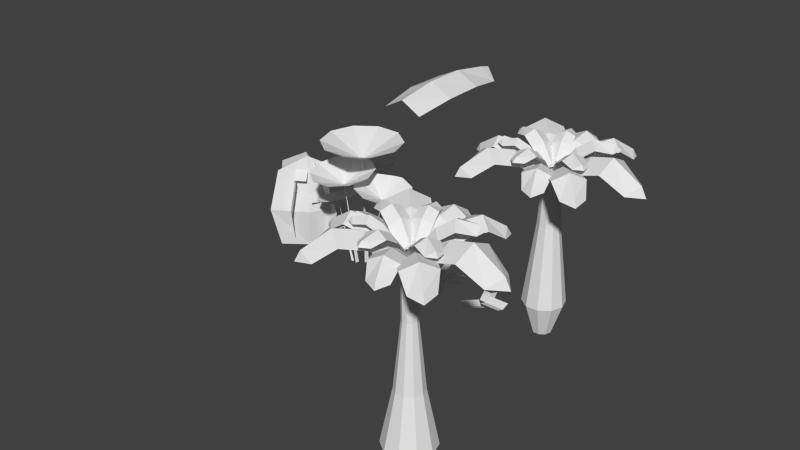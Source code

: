 # Source: plants2.blend  (saved by Blender 2.71.0; exported with 4.5.12 LTS)
import bpy
from mathutils import Matrix  # noqa: F401  (used for matrix-valued properties, if any)

bpy.ops.wm.read_factory_settings(use_empty=True)
scene = bpy.context.scene
scene.name = 'Scene'

# ---- collections
col_collection_1 = bpy.data.collections.new('Collection 1'); scene.collection.children.link(col_collection_1)

# ---- world
world_world = bpy.data.worlds.new('World'); scene.world = world_world
world_world.color = (0.05088, 0.05088, 0.05088)
world_world.use_sun_shadow = False
world_world.sun_shadow_jitter_overblur = 0.0
world_world.cycles.sampling_method = 'MANUAL'
world_world.cycles.sample_map_resolution = 256

# ---- meshes
me_plane = bpy.data.meshes.new('Plane')
me_plane.from_pydata([(-0.5003, 0.4426, 0.0), (0.5003, 0.4426, 0.0), (-0.5911, 1.479, 0.1547), (0.5911, 1.479, 0.1547), (-0.5703, 2.494, 0.1547), (0.5703, 2.494, 0.1547), (-0.4163, 3.425, 0.0), (0.4163, 3.425, 0.0), (0.0, 3.735, 0.1979), (0.002097, 0.4426, 0.2752), (0.0007903, 2.494, 0.4299), (0.0001972, 3.425, 0.2752), (0.001438, 1.479, 0.4299)], [], [(0, 9, 12, 2), (2, 12, 10, 4), (4, 10, 11, 6), (6, 11, 8), (12, 3, 5, 10), (10, 5, 7, 11), (11, 7, 8), (9, 1, 3, 12)])
_uv = me_plane.uv_layers.new(name='UVMap')
_uv.uv.foreach_set('vector', [0.7028, 0.2513, 0.817, 0.2513, 0.8169, 0.4581, 0.6821, 0.4581, 0.6821, 0.4581, 0.8169, 0.4581, 0.8167, 0.6605, 0.6869, 0.6605, 0.6869, 0.6605, 0.8167, 0.6605, 0.8166, 0.8462, 0.7219, 0.8462, 0.7219, 0.8462, 0.8166, 0.8462, 0.8165, 0.9081, 0.8169, 0.4581, 0.9509, 0.4581, 0.9462, 0.6605, 0.8167, 0.6605, 0.8167, 0.6605, 0.9462, 0.6605, 0.9112, 0.8462, 0.8166, 0.8462, 0.8166, 0.8462, 0.9112, 0.8462, 0.8165, 0.9081, 0.817, 0.2513, 0.9303, 0.2513, 0.9509, 0.4581, 0.8169, 0.4581])
me_plane.use_remesh_preserve_volume = False
me_plane.use_remesh_preserve_attributes = False
me_plane.use_mirror_vertex_groups = False
me_plane.update()
me_cube = bpy.data.meshes.new('Cube')
me_cube.from_pydata([(-0.4255, 0.01922, 3.648), (0.4177, 0.01922, 3.648), (-0.502, 0.9132, 4.186), (0.4942, 0.9132, 4.186), (-0.4845, 1.342, 4.303), (0.4767, 1.342, 4.303), (-0.3547, 1.863, 3.951), (0.3469, 1.863, 3.951), (-0.003892, 2.162, 3.87), (-0.002125, 0.01922, 3.88), (-0.003226, 1.373, 4.532), (-0.003726, 2.034, 4.107), (-0.002681, 0.8719, 4.414), (-0.06756, 0.3523, 3.759), (0.3841, -0.07791, 3.759), (0.3476, 0.8702, 4.157), (0.8812, 0.3619, 4.157), (0.6663, 1.186, 4.243), (1.181, 0.6956, 4.243), (1.002, 1.399, 3.983), (1.378, 1.041, 3.983), (1.342, 1.38, 3.924), (0.1592, 0.1363, 3.931), (0.9398, 0.957, 4.413), (1.277, 1.312, 4.099), (0.594, 0.5933, 4.326), (-0.346, -0.1362, 3.759), (-0.01728, 0.3939, 3.759), (-0.9379, 0.1643, 4.157), (-0.5495, 0.7905, 4.157), (-1.312, 0.4116, 4.243), (-0.9374, 1.016, 4.243), (-1.589, 0.6964, 3.983), (-1.316, 1.137, 3.983), (-1.641, 1.034, 3.924), (-0.181, 0.13, 3.931), (-1.144, 0.7262, 4.413), (-1.56, 0.9838, 4.099), (-0.7173, 0.4621, 4.326), (-0.288, -0.02395, 3.799), (0.1375, 0.2314, 3.794), (-0.5172, 0.2809, 4.283), (-0.01447, 0.5826, 4.276), (-0.6656, 0.5524, 4.473), (-0.1805, 0.8434, 4.467), (-0.7862, 0.9001, 4.388), (-0.4322, 1.113, 4.383), (-0.7025, 1.162, 4.404), (-0.04823, 0.06341, 3.924), (-0.4055, 0.6723, 4.603), (-0.6396, 1.06, 4.508), (-0.2278, 0.3724, 4.396), (-0.1101, 0.2825, 3.858), (0.2588, 0.06717, 3.854), (0.02508, 0.5816, 4.274), (0.4609, 0.3273, 4.269), (0.1685, 0.806, 4.439), (0.5889, 0.5606, 4.433), (0.3808, 1.041, 4.365), (0.6877, 0.8619, 4.361), (0.6132, 1.086, 4.379), (0.05519, 0.1377, 3.966), (0.3666, 0.6594, 4.55), (0.5621, 0.9966, 4.468), (0.2139, 0.4012, 4.372), (0.1637, -0.3231, 3.805), (-0.3213, 0.2416, 3.722), (-0.3578, -0.8544, 4.182), (-0.9308, -0.2242, 4.182), (-0.7514, -1.192, 4.281), (-1.304, -0.584, 4.281), (-1.156, -1.41, 3.981), (-1.559, -0.9658, 3.981), (-1.547, -1.36, 3.912), (-0.07977, -0.02398, 3.92), (-1.048, -0.9053, 4.478), (-1.466, -1.286, 4.115), (-0.6189, -0.5148, 4.377), (-0.2529, -0.257, 3.817), (-0.2405, 0.2762, 3.817), (-0.8192, -0.2922, 4.157), (-0.8046, 0.3377, 4.157), (-1.202, -0.2722, 4.231), (-1.188, 0.3355, 4.231), (-1.53, -0.1825, 4.009), (-1.52, 0.2611, 4.009), (-1.714, 0.04373, 3.957), (-0.2466, 0.01074, 3.963), (-1.215, 0.03255, 4.376), (-1.633, 0.04195, 4.107), (-0.7858, 0.02292, 4.302), (0.2164, -0.1521, 3.817), (-0.3081, -0.2491, 3.817), (0.3667, -0.6993, 4.157), (-0.2529, -0.8139, 4.157), (0.4255, -1.078, 4.231), (-0.1723, -1.189, 4.231), (0.4047, -1.417, 4.009), (-0.03165, -1.498, 4.009), (0.2209, -1.644, 3.957), (-0.04696, -0.2008, 3.963), (0.1297, -1.153, 4.376), (0.2061, -1.564, 4.107), (0.05141, -0.7311, 4.302), (0.112, -0.18, 3.851), (-0.2943, -0.05769, 3.846), (0.05091, -0.5003, 4.264), (-0.429, -0.3558, 4.259), (-0.03549, -0.7503, 4.428), (-0.4986, -0.6109, 4.422), (-0.186, -1.027, 4.355), (-0.524, -0.9249, 4.351), (-0.4, -1.124, 4.368), (-0.08121, -0.07855, 3.958), (-0.2609, -0.6547, 4.538), (-0.3714, -1.026, 4.457), (-0.1734, -0.3699, 4.362), (-0.1842, -0.2437, 3.902), (-0.2602, 0.1135, 3.898), (-0.4512, -0.3302, 4.257), (-0.5409, 0.09174, 4.253), (-0.6756, -0.3686, 4.398), (-0.7622, 0.03852, 4.393), (-0.9464, -0.3695, 4.335), (-1.01, -0.07228, 4.332), (-1.109, -0.2485, 4.347), (-0.1877, -0.05587, 3.994), (-0.6968, -0.1589, 4.493), (-1.023, -0.2292, 4.423), (-0.4457, -0.107, 4.341), (0.2357, 0.1646, 3.722), (-0.1918, -0.4159, 3.722), (0.8899, -0.2361, 4.182), (0.3848, -0.9219, 4.182), (1.298, -0.5556, 4.281), (0.811, -1.217, 4.281), (1.591, -0.9092, 3.981), (1.236, -1.392, 3.981), (1.62, -1.302, 3.912), (0.02105, -0.1269, 3.92), (1.076, -0.9025, 4.478), (1.531, -1.238, 4.115), (0.6083, -0.5589, 4.377), (0.2835, -0.2508, 3.817), (-0.2417, -0.3435, 3.817), (0.4295, -0.7991, 4.157), (-0.191, -0.9087, 4.157), (0.4853, -1.179, 4.231), (-0.1134, -1.284, 4.231), (0.4618, -1.518, 4.009), (0.02479, -1.595, 4.009), (0.2762, -1.743, 3.957), (0.01984, -0.2973, 3.963), (0.1889, -1.251, 4.376), (0.262, -1.663, 4.107), (0.114, -0.8284, 4.302), (0.08844, 0.1887, 3.817), (0.2867, -0.3064, 3.817), (0.5954, 0.4437, 4.157), (0.8296, -0.1412, 4.157), (0.9554, 0.5759, 4.231), (1.181, 0.0116, 4.231), (1.292, 0.6223, 4.009), (1.457, 0.2103, 4.009), (1.55, 0.4867, 3.957), (0.188, -0.05993, 3.963), (1.087, 0.3006, 4.376), (1.475, 0.4565, 4.107), (0.6885, 0.1408, 4.302), (0.1363, 0.09183, 3.851), (0.09631, -0.3306, 3.846), (0.4624, 0.09495, 4.264), (0.4151, -0.404, 4.259), (0.7245, 0.05943, 4.428), (0.6789, -0.422, 4.422), (1.025, -0.03381, 4.355), (0.9917, -0.3852, 4.351), (1.163, -0.2243, 4.368), (0.07484, -0.1176, 3.958), (0.6751, -0.1804, 4.538), (1.061, -0.2157, 4.457), (0.3786, -0.1506, 4.362), (0.257, -0.1861, 3.902), (-0.07826, -0.3308, 3.898), (0.3944, -0.4308, 4.257), (-0.001671, -0.6018, 4.253), (0.4762, -0.6433, 4.398), (0.09404, -0.8083, 4.393), (0.5303, -0.9086, 4.335), (0.2514, -1.029, 4.332), (0.4437, -1.092, 4.347), (0.07355, -0.2264, 3.994), (0.2748, -0.7053, 4.493), (0.4078, -1.011, 4.423), (0.1745, -0.4693, 4.341), (0.2292, 0.0712, 0.005722), (0.01003, 0.4866, 0.7605), (0.296, 0.3937, 0.7605), (0.2292, -0.0712, 0.005722), (-0.4527, 0.1504, 0.7605), (-0.276, 0.3937, 0.7605), (-0.276, -0.3937, 0.7605), (-0.4527, -0.1504, 0.7605), (0.296, -0.3937, 0.7605), (0.01003, -0.4866, 0.7605), (0.4728, -0.1504, 0.7605), (0.4728, 0.1504, 0.7605), (0.01003, -0.2304, 0.005722), (0.1455, -0.1864, 0.005722), (-0.2091, -0.0712, 0.005722), (-0.1254, -0.1864, 0.005722), (-0.1254, 0.1864, 0.005722), (-0.2091, 0.0712, 0.005722), (0.1455, 0.1864, 0.005722), (0.01003, 0.2304, 0.005722), (0.01003, 0.2552, 2.641), (0.1601, 0.2065, 2.641), (-0.2327, 0.07887, 2.641), (-0.14, 0.2065, 2.641), (-0.14, -0.2065, 2.641), (-0.2327, -0.07887, 2.641), (0.1601, -0.2065, 2.641), (0.01003, -0.2552, 2.641), (0.2528, -0.07887, 2.641), (0.2528, 0.07887, 2.641), (0.01003, 0.1905, 3.77), (0.122, 0.1541, 3.77), (-0.1712, 0.05887, 3.77), (-0.1019, 0.1541, 3.77), (-0.1019, -0.1541, 3.77), (-0.1712, -0.05887, 3.77), (0.122, -0.1541, 3.77), (0.01003, -0.1905, 3.77), (0.1912, -0.05887, 3.77), (0.1912, 0.05887, 3.77), (0.01003, 2.608e-09, 3.918), (4.193, 0.01922, 3.648), (5.036, 0.01922, 3.648), (4.116, 0.9132, 4.186), (5.112, 0.9132, 4.186), (4.134, 1.342, 4.303), (5.095, 1.342, 4.303), (4.263, 1.863, 3.951), (4.965, 1.863, 3.951), (4.614, 2.162, 3.87), (4.616, 0.01922, 3.88), (4.615, 1.373, 4.532), (4.614, 2.034, 4.107), (4.615, 0.8719, 4.414), (4.55, 0.3523, 3.759), (5.002, -0.07791, 3.759), (4.966, 0.8702, 4.157), (5.499, 0.3619, 4.157), (5.284, 1.186, 4.243), (5.799, 0.6956, 4.243), (5.62, 1.399, 3.983), (5.996, 1.041, 3.983), (5.96, 1.38, 3.924), (4.777, 0.1363, 3.931), (5.558, 0.957, 4.413), (5.895, 1.312, 4.099), (5.212, 0.5933, 4.326), (4.272, -0.1362, 3.759), (4.601, 0.3939, 3.759), (3.68, 0.1643, 4.157), (4.069, 0.7905, 4.157), (3.306, 0.4116, 4.243), (3.681, 1.016, 4.243), (3.029, 0.6964, 3.983), (3.302, 1.137, 3.983), (2.977, 1.034, 3.924), (4.437, 0.13, 3.931), (3.474, 0.7262, 4.413), (3.058, 0.9838, 4.099), (3.901, 0.4621, 4.326), (4.33, -0.02395, 3.799), (4.756, 0.2314, 3.794), (4.101, 0.2809, 4.283), (4.604, 0.5826, 4.276), (3.952, 0.5524, 4.473), (4.438, 0.8434, 4.467), (3.832, 0.9001, 4.388), (4.186, 1.113, 4.383), (3.916, 1.162, 4.404), (4.57, 0.06341, 3.924), (4.213, 0.6723, 4.603), (3.978, 1.06, 4.508), (4.39, 0.3724, 4.396), (4.508, 0.2825, 3.858), (4.877, 0.06717, 3.854), (4.643, 0.5816, 4.274), (5.079, 0.3273, 4.269), (4.787, 0.806, 4.439), (5.207, 0.5606, 4.433), (4.999, 1.041, 4.365), (5.306, 0.8619, 4.361), (5.231, 1.086, 4.379), (4.673, 0.1377, 3.966), (4.985, 0.6594, 4.55), (5.18, 0.9966, 4.468), (4.832, 0.4012, 4.372), (4.782, -0.3231, 3.805), (4.297, 0.2416, 3.722), (4.26, -0.8544, 4.182), (3.687, -0.2242, 4.182), (3.867, -1.192, 4.281), (3.314, -0.584, 4.281), (3.462, -1.41, 3.981), (3.059, -0.9658, 3.981), (3.071, -1.36, 3.912), (4.538, -0.02398, 3.92), (3.57, -0.9053, 4.478), (3.152, -1.286, 4.115), (3.999, -0.5148, 4.377), (4.365, -0.257, 3.817), (4.378, 0.2762, 3.817), (3.799, -0.2922, 4.157), (3.813, 0.3377, 4.157), (3.416, -0.2722, 4.231), (3.43, 0.3355, 4.231), (3.088, -0.1825, 4.009), (3.098, 0.2611, 4.009), (2.904, 0.04373, 3.957), (4.371, 0.01074, 3.963), (3.403, 0.03254, 4.376), (2.985, 0.04195, 4.107), (3.832, 0.02292, 4.302), (4.834, -0.1521, 3.817), (4.31, -0.2491, 3.817), (4.985, -0.6993, 4.157), (4.365, -0.8139, 4.157), (5.044, -1.078, 4.231), (4.446, -1.189, 4.231), (5.023, -1.417, 4.009), (4.586, -1.498, 4.009), (4.839, -1.644, 3.957), (4.571, -0.2008, 3.963), (4.748, -1.153, 4.376), (4.824, -1.564, 4.107), (4.669, -0.7311, 4.302), (4.73, -0.18, 3.851), (4.324, -0.05769, 3.846), (4.669, -0.5003, 4.264), (4.189, -0.3558, 4.259), (4.583, -0.7503, 4.428), (4.119, -0.6109, 4.422), (4.432, -1.027, 4.355), (4.094, -0.9249, 4.351), (4.218, -1.124, 4.368), (4.537, -0.07855, 3.958), (4.357, -0.6547, 4.538), (4.247, -1.026, 4.457), (4.445, -0.3699, 4.362), (4.434, -0.2437, 3.902), (4.358, 0.1135, 3.898), (4.167, -0.3302, 4.257), (4.077, 0.09174, 4.253), (3.942, -0.3686, 4.398), (3.856, 0.03852, 4.393), (3.672, -0.3695, 4.335), (3.608, -0.07228, 4.332), (3.509, -0.2485, 4.347), (4.43, -0.05587, 3.994), (3.921, -0.1589, 4.493), (3.595, -0.2292, 4.423), (4.172, -0.107, 4.341), (4.854, 0.1646, 3.722), (4.426, -0.4159, 3.722), (5.508, -0.2361, 4.182), (5.003, -0.9219, 4.182), (5.916, -0.5556, 4.281), (5.429, -1.217, 4.281), (6.209, -0.9092, 3.981), (5.854, -1.392, 3.981), (6.238, -1.302, 3.912), (4.639, -0.1269, 3.92), (5.694, -0.9025, 4.478), (6.149, -1.238, 4.115), (5.226, -0.5589, 4.377), (4.902, -0.2508, 3.817), (4.376, -0.3435, 3.817), (5.048, -0.7991, 4.157), (4.427, -0.9087, 4.157), (5.103, -1.179, 4.231), (4.505, -1.284, 4.231), (5.08, -1.518, 4.009), (4.643, -1.595, 4.009), (4.894, -1.743, 3.957), (4.638, -0.2973, 3.963), (4.807, -1.251, 4.376), (4.88, -1.663, 4.107), (4.732, -0.8284, 4.302), (4.706, 0.1887, 3.817), (4.905, -0.3064, 3.817), (5.213, 0.4437, 4.157), (5.448, -0.1412, 4.157), (5.573, 0.5759, 4.231), (5.799, 0.0116, 4.231), (5.91, 0.6222, 4.009), (6.075, 0.2103, 4.009), (6.168, 0.4867, 3.957), (4.806, -0.05993, 3.963), (5.705, 0.3006, 4.376), (6.093, 0.4565, 4.107), (5.307, 0.1408, 4.302), (4.754, 0.09183, 3.851), (4.714, -0.3306, 3.846), (5.08, 0.09495, 4.264), (5.033, -0.404, 4.259), (5.343, 0.05943, 4.428), (5.297, -0.422, 4.422), (5.643, -0.03381, 4.355), (5.61, -0.3852, 4.351), (5.781, -0.2243, 4.368), (4.693, -0.1176, 3.958), (5.293, -0.1804, 4.538), (5.679, -0.2157, 4.457), (4.997, -0.1506, 4.362), (4.875, -0.1861, 3.902), (4.54, -0.3308, 3.898), (5.012, -0.4308, 4.257), (4.616, -0.6018, 4.253), (5.094, -0.6433, 4.398), (4.712, -0.8083, 4.393), (5.148, -0.9086, 4.335), (4.869, -1.029, 4.332), (5.062, -1.092, 4.347), (4.692, -0.2264, 3.994), (4.893, -0.7053, 4.493), (5.026, -1.011, 4.423), (4.793, -0.4693, 4.341), (5.188, 0.1818, -0.3471), (4.628, 0.326, 0.9455), (4.82, 0.2637, 0.9455), (5.188, -0.1818, -0.3471), (4.318, 0.1007, 0.9455), (4.436, 0.2637, 0.9455), (4.436, -0.2637, 0.9455), (4.318, -0.1007, 0.9455), (4.82, -0.2637, 0.9455), (4.628, -0.326, 0.9455), (4.938, -0.1007, 0.9455), (4.938, 0.1007, 0.9455), (4.628, -0.5884, -0.3471), (4.974, -0.476, -0.3471), (4.068, -0.1818, -0.3471), (4.282, -0.476, -0.3471), (4.282, 0.476, -0.3471), (4.068, 0.1818, -0.3471), (4.974, 0.476, -0.3471), (4.628, 0.5884, -0.3471), (4.628, 0.171, 2.474), (4.729, 0.1383, 2.474), (4.465, 0.05284, 2.474), (4.528, 0.1383, 2.474), (4.528, -0.1383, 2.474), (4.465, -0.05284, 2.474), (4.729, -0.1383, 2.474), (4.628, -0.171, 2.474), (4.791, -0.05284, 2.474), (4.791, 0.05284, 2.474), (4.628, 0.1905, 3.77), (4.74, 0.1541, 3.77), (4.447, 0.05887, 3.77), (4.516, 0.1541, 3.77), (4.516, -0.1541, 3.77), (4.447, -0.05887, 3.77), (4.74, -0.1541, 3.77), (4.628, -0.1905, 3.77), (4.809, -0.05887, 3.77), (4.809, 0.05887, 3.77), (4.628, -3.46e-07, 3.918)], [], [(0, 9, 12, 2), (2, 12, 10, 4), (4, 10, 11, 6), (6, 11, 8), (12, 3, 5, 10), (10, 5, 7, 11), (11, 7, 8), (9, 1, 3, 12), (13, 22, 25, 15), (15, 25, 23, 17), (17, 23, 24, 19), (19, 24, 21), (25, 16, 18, 23), (23, 18, 20, 24), (24, 20, 21), (22, 14, 16, 25), (26, 35, 38, 28), (28, 38, 36, 30), (30, 36, 37, 32), (32, 37, 34), (38, 29, 31, 36), (36, 31, 33, 37), (37, 33, 34), (35, 27, 29, 38), (39, 48, 51, 41), (41, 51, 49, 43), (43, 49, 50, 45), (45, 50, 47), (51, 42, 44, 49), (49, 44, 46, 50), (50, 46, 47), (48, 40, 42, 51), (52, 61, 64, 54), (54, 64, 62, 56), (56, 62, 63, 58), (58, 63, 60), (64, 55, 57, 62), (62, 57, 59, 63), (63, 59, 60), (61, 53, 55, 64), (65, 74, 77, 67), (67, 77, 75, 69), (69, 75, 76, 71), (71, 76, 73), (77, 68, 70, 75), (75, 70, 72, 76), (76, 72, 73), (74, 66, 68, 77), (78, 87, 90, 80), (80, 90, 88, 82), (82, 88, 89, 84), (84, 89, 86), (90, 81, 83, 88), (88, 83, 85, 89), (89, 85, 86), (87, 79, 81, 90), (91, 100, 103, 93), (93, 103, 101, 95), (95, 101, 102, 97), (97, 102, 99), (103, 94, 96, 101), (101, 96, 98, 102), (102, 98, 99), (100, 92, 94, 103), (104, 113, 116, 106), (106, 116, 114, 108), (108, 114, 115, 110), (110, 115, 112), (116, 107, 109, 114), (114, 109, 111, 115), (115, 111, 112), (113, 105, 107, 116), (117, 126, 129, 119), (119, 129, 127, 121), (121, 127, 128, 123), (123, 128, 125), (129, 120, 122, 127), (127, 122, 124, 128), (128, 124, 125), (126, 118, 120, 129), (130, 139, 142, 132), (132, 142, 140, 134), (134, 140, 141, 136), (136, 141, 138), (142, 133, 135, 140), (140, 135, 137, 141), (141, 137, 138), (139, 131, 133, 142), (143, 152, 155, 145), (145, 155, 153, 147), (147, 153, 154, 149), (149, 154, 151), (155, 146, 148, 153), (153, 148, 150, 154), (154, 150, 151), (152, 144, 146, 155), (156, 165, 168, 158), (158, 168, 166, 160), (160, 166, 167, 162), (162, 167, 164), (168, 159, 161, 166), (166, 161, 163, 167), (167, 163, 164), (165, 157, 159, 168), (169, 178, 181, 171), (171, 181, 179, 173), (173, 179, 180, 175), (175, 180, 177), (181, 172, 174, 179), (179, 174, 176, 180), (180, 176, 177), (178, 170, 172, 181), (182, 191, 194, 184), (184, 194, 192, 186), (186, 192, 193, 188), (188, 193, 190), (194, 185, 187, 192), (192, 187, 189, 193), (193, 189, 190), (191, 183, 185, 194), (209, 212, 199, 202), (198, 208, 203, 205), (195, 198, 205, 206), (208, 207, 204, 203), (210, 209, 202, 201), (214, 213, 197, 196), (211, 214, 196, 200), (207, 210, 201, 204), (212, 211, 200, 199), (213, 195, 206, 197), (206, 205, 223, 224), (203, 204, 222, 221), (201, 202, 220, 219), (199, 200, 218, 217), (205, 203, 221, 223), (202, 199, 217, 220), (204, 201, 219, 222), (200, 196, 215, 218), (197, 206, 224, 216), (196, 197, 216, 215), (224, 223, 233, 234), (221, 222, 232, 231), (219, 220, 230, 229), (217, 218, 228, 227), (223, 221, 231, 233), (220, 217, 227, 230), (222, 219, 229, 232), (218, 215, 225, 228), (216, 224, 234, 226), (215, 216, 226, 225), (234, 233, 235), (231, 232, 235), (229, 230, 235), (227, 228, 235), (233, 231, 235), (230, 227, 235), (232, 229, 235), (228, 225, 235), (226, 234, 235), (225, 226, 235), (236, 245, 248, 238), (238, 248, 246, 240), (240, 246, 247, 242), (242, 247, 244), (248, 239, 241, 246), (246, 241, 243, 247), (247, 243, 244), (245, 237, 239, 248), (249, 258, 261, 251), (251, 261, 259, 253), (253, 259, 260, 255), (255, 260, 257), (261, 252, 254, 259), (259, 254, 256, 260), (260, 256, 257), (258, 250, 252, 261), (262, 271, 274, 264), (264, 274, 272, 266), (266, 272, 273, 268), (268, 273, 270), (274, 265, 267, 272), (272, 267, 269, 273), (273, 269, 270), (271, 263, 265, 274), (275, 284, 287, 277), (277, 287, 285, 279), (279, 285, 286, 281), (281, 286, 283), (287, 278, 280, 285), (285, 280, 282, 286), (286, 282, 283), (284, 276, 278, 287), (288, 297, 300, 290), (290, 300, 298, 292), (292, 298, 299, 294), (294, 299, 296), (300, 291, 293, 298), (298, 293, 295, 299), (299, 295, 296), (297, 289, 291, 300), (301, 310, 313, 303), (303, 313, 311, 305), (305, 311, 312, 307), (307, 312, 309), (313, 304, 306, 311), (311, 306, 308, 312), (312, 308, 309), (310, 302, 304, 313), (314, 323, 326, 316), (316, 326, 324, 318), (318, 324, 325, 320), (320, 325, 322), (326, 317, 319, 324), (324, 319, 321, 325), (325, 321, 322), (323, 315, 317, 326), (327, 336, 339, 329), (329, 339, 337, 331), (331, 337, 338, 333), (333, 338, 335), (339, 330, 332, 337), (337, 332, 334, 338), (338, 334, 335), (336, 328, 330, 339), (340, 349, 352, 342), (342, 352, 350, 344), (344, 350, 351, 346), (346, 351, 348), (352, 343, 345, 350), (350, 345, 347, 351), (351, 347, 348), (349, 341, 343, 352), (353, 362, 365, 355), (355, 365, 363, 357), (357, 363, 364, 359), (359, 364, 361), (365, 356, 358, 363), (363, 358, 360, 364), (364, 360, 361), (362, 354, 356, 365), (366, 375, 378, 368), (368, 378, 376, 370), (370, 376, 377, 372), (372, 377, 374), (378, 369, 371, 376), (376, 371, 373, 377), (377, 373, 374), (375, 367, 369, 378), (379, 388, 391, 381), (381, 391, 389, 383), (383, 389, 390, 385), (385, 390, 387), (391, 382, 384, 389), (389, 384, 386, 390), (390, 386, 387), (388, 380, 382, 391), (392, 401, 404, 394), (394, 404, 402, 396), (396, 402, 403, 398), (398, 403, 400), (404, 395, 397, 402), (402, 397, 399, 403), (403, 399, 400), (401, 393, 395, 404), (405, 414, 417, 407), (407, 417, 415, 409), (409, 415, 416, 411), (411, 416, 413), (417, 408, 410, 415), (415, 410, 412, 416), (416, 412, 413), (414, 406, 408, 417), (418, 427, 430, 420), (420, 430, 428, 422), (422, 428, 429, 424), (424, 429, 426), (430, 421, 423, 428), (428, 423, 425, 429), (429, 425, 426), (427, 419, 421, 430), (445, 448, 435, 438), (434, 444, 439, 441), (431, 434, 441, 442), (444, 443, 440, 439), (446, 445, 438, 437), (450, 449, 433, 432), (447, 450, 432, 436), (443, 446, 437, 440), (448, 447, 436, 435), (449, 431, 442, 433), (442, 441, 459, 460), (439, 440, 458, 457), (437, 438, 456, 455), (435, 436, 454, 453), (441, 439, 457, 459), (438, 435, 453, 456), (440, 437, 455, 458), (436, 432, 451, 454), (433, 442, 460, 452), (432, 433, 452, 451), (460, 459, 469, 470), (457, 458, 468, 467), (455, 456, 466, 465), (453, 454, 464, 463), (459, 457, 467, 469), (456, 453, 463, 466), (458, 455, 465, 468), (454, 451, 461, 464), (452, 460, 470, 462), (451, 452, 462, 461), (470, 469, 471), (467, 468, 471), (465, 466, 471), (463, 464, 471), (469, 467, 471), (466, 463, 471), (468, 465, 471), (464, 461, 471), (462, 470, 471), (461, 462, 471)])
_uv = me_cube.uv_layers.new(name='UVMap')
_uv.uv.foreach_set('vector', [0.7028, 0.2513, 0.817, 0.2513, 0.8169, 0.4581, 0.6821, 0.4581, 0.6821, 0.4581, 0.8169, 0.4581, 0.8167, 0.6605, 0.6869, 0.6605, 0.6869, 0.6605, 0.8167, 0.6605, 0.8166, 0.8462, 0.7219, 0.8462, 0.7219, 0.8462, 0.8166, 0.8462, 0.8165, 0.9081, 0.8169, 0.4581, 0.9509, 0.4581, 0.9462, 0.6605, 0.8167, 0.6605, 0.8167, 0.6605, 0.9462, 0.6605, 0.9112, 0.8462, 0.8166, 0.8462, 0.8166, 0.8462, 0.9112, 0.8462, 0.8165, 0.9081, 0.817, 0.2513, 0.9303, 0.2513, 0.9509, 0.4581, 0.8169, 0.4581, 0.7028, 0.2513, 0.817, 0.2513, 0.8169, 0.4581, 0.6821, 0.4581, 0.6821, 0.4581, 0.8169, 0.4581, 0.8167, 0.6605, 0.6869, 0.6605, 0.6869, 0.6605, 0.8167, 0.6605, 0.8166, 0.8462, 0.7219, 0.8462, 0.7219, 0.8462, 0.8166, 0.8462, 0.8165, 0.9081, 0.8169, 0.4581, 0.9509, 0.4581, 0.9462, 0.6605, 0.8167, 0.6605, 0.8167, 0.6605, 0.9462, 0.6605, 0.9112, 0.8462, 0.8166, 0.8462, 0.8166, 0.8462, 0.9112, 0.8462, 0.8165, 0.9081, 0.817, 0.2513, 0.9303, 0.2513, 0.9509, 0.4581, 0.8169, 0.4581, 0.7028, 0.2513, 0.817, 0.2513, 0.8169, 0.4581, 0.6821, 0.4581, 0.6821, 0.4581, 0.8169, 0.4581, 0.8167, 0.6605, 0.6869, 0.6605, 0.6869, 0.6605, 0.8167, 0.6605, 0.8166, 0.8462, 0.7219, 0.8462, 0.7219, 0.8462, 0.8166, 0.8462, 0.8165, 0.9081, 0.8169, 0.4581, 0.9509, 0.4581, 0.9462, 0.6605, 0.8167, 0.6605, 0.8167, 0.6605, 0.9462, 0.6605, 0.9112, 0.8462, 0.8166, 0.8462, 0.8166, 0.8462, 0.9112, 0.8462, 0.8165, 0.9081, 0.817, 0.2513, 0.9303, 0.2513, 0.9509, 0.4581, 0.8169, 0.4581, 0.7028, 0.2513, 0.817, 0.2513, 0.8169, 0.4581, 0.6821, 0.4581, 0.6821, 0.4581, 0.8169, 0.4581, 0.8167, 0.6605, 0.6869, 0.6605, 0.6869, 0.6605, 0.8167, 0.6605, 0.8166, 0.8462, 0.7219, 0.8462, 0.7219, 0.8462, 0.8166, 0.8462, 0.8165, 0.9081, 0.8169, 0.4581, 0.9509, 0.4581, 0.9462, 0.6605, 0.8167, 0.6605, 0.8167, 0.6605, 0.9462, 0.6605, 0.9112, 0.8462, 0.8166, 0.8462, 0.8166, 0.8462, 0.9112, 0.8462, 0.8165, 0.9081, 0.817, 0.2513, 0.9303, 0.2513, 0.9509, 0.4581, 0.8169, 0.4581, 0.7028, 0.2513, 0.817, 0.2513, 0.8169, 0.4581, 0.6821, 0.4581, 0.6821, 0.4581, 0.8169, 0.4581, 0.8167, 0.6605, 0.6869, 0.6605, 0.6869, 0.6605, 0.8167, 0.6605, 0.8166, 0.8462, 0.7219, 0.8462, 0.7219, 0.8462, 0.8166, 0.8462, 0.8165, 0.9081, 0.8169, 0.4581, 0.9509, 0.4581, 0.9462, 0.6605, 0.8167, 0.6605, 0.8167, 0.6605, 0.9462, 0.6605, 0.9112, 0.8462, 0.8166, 0.8462, 0.8166, 0.8462, 0.9112, 0.8462, 0.8165, 0.9081, 0.817, 0.2513, 0.9303, 0.2513, 0.9509, 0.4581, 0.8169, 0.4581, 0.7028, 0.2513, 0.817, 0.2513, 0.8169, 0.4581, 0.6821, 0.4581, 0.6821, 0.4581, 0.8169, 0.4581, 0.8167, 0.6605, 0.6869, 0.6605, 0.6869, 0.6605, 0.8167, 0.6605, 0.8166, 0.8462, 0.7219, 0.8462, 0.7219, 0.8462, 0.8166, 0.8462, 0.8165, 0.9081, 0.8169, 0.4581, 0.9509, 0.4581, 0.9462, 0.6605, 0.8167, 0.6605, 0.8167, 0.6605, 0.9462, 0.6605, 0.9112, 0.8462, 0.8166, 0.8462, 0.8166, 0.8462, 0.9112, 0.8462, 0.8165, 0.9081, 0.817, 0.2513, 0.9303, 0.2513, 0.9509, 0.4581, 0.8169, 0.4581, 0.7028, 0.2513, 0.817, 0.2513, 0.8169, 0.4581, 0.6821, 0.4581, 0.6821, 0.4581, 0.8169, 0.4581, 0.8167, 0.6605, 0.6869, 0.6605, 0.6869, 0.6605, 0.8167, 0.6605, 0.8166, 0.8462, 0.7219, 0.8462, 0.7219, 0.8462, 0.8166, 0.8462, 0.8165, 0.9081, 0.8169, 0.4581, 0.9509, 0.4581, 0.9462, 0.6605, 0.8167, 0.6605, 0.8167, 0.6605, 0.9462, 0.6605, 0.9112, 0.8462, 0.8166, 0.8462, 0.8166, 0.8462, 0.9112, 0.8462, 0.8165, 0.9081, 0.817, 0.2513, 0.9303, 0.2513, 0.9509, 0.4581, 0.8169, 0.4581, 0.7028, 0.2513, 0.817, 0.2513, 0.8169, 0.4581, 0.6821, 0.4581, 0.6821, 0.4581, 0.8169, 0.4581, 0.8167, 0.6605, 0.6869, 0.6605, 0.6869, 0.6605, 0.8167, 0.6605, 0.8166, 0.8462, 0.7219, 0.8462, 0.7219, 0.8462, 0.8166, 0.8462, 0.8165, 0.9081, 0.8169, 0.4581, 0.9509, 0.4581, 0.9462, 0.6605, 0.8167, 0.6605, 0.8167, 0.6605, 0.9462, 0.6605, 0.9112, 0.8462, 0.8166, 0.8462, 0.8166, 0.8462, 0.9112, 0.8462, 0.8165, 0.9081, 0.817, 0.2513, 0.9303, 0.2513, 0.9509, 0.4581, 0.8169, 0.4581, 0.7028, 0.2513, 0.817, 0.2513, 0.8169, 0.4581, 0.6821, 0.4581, 0.6821, 0.4581, 0.8169, 0.4581, 0.8167, 0.6605, 0.6869, 0.6605, 0.6869, 0.6605, 0.8167, 0.6605, 0.8166, 0.8462, 0.7219, 0.8462, 0.7219, 0.8462, 0.8166, 0.8462, 0.8165, 0.9081, 0.8169, 0.4581, 0.9509, 0.4581, 0.9462, 0.6605, 0.8167, 0.6605, 0.8167, 0.6605, 0.9462, 0.6605, 0.9112, 0.8462, 0.8166, 0.8462, 0.8166, 0.8462, 0.9112, 0.8462, 0.8165, 0.9081, 0.817, 0.2513, 0.9303, 0.2513, 0.9509, 0.4581, 0.8169, 0.4581, 0.7028, 0.2513, 0.817, 0.2513, 0.8169, 0.4581, 0.6821, 0.4581, 0.6821, 0.4581, 0.8169, 0.4581, 0.8167, 0.6605, 0.6869, 0.6605, 0.6869, 0.6605, 0.8167, 0.6605, 0.8166, 0.8462, 0.7219, 0.8462, 0.7219, 0.8462, 0.8166, 0.8462, 0.8165, 0.9081, 0.8169, 0.4581, 0.9509, 0.4581, 0.9462, 0.6605, 0.8167, 0.6605, 0.8167, 0.6605, 0.9462, 0.6605, 0.9112, 0.8462, 0.8166, 0.8462, 0.8166, 0.8462, 0.9112, 0.8462, 0.8165, 0.9081, 0.817, 0.2513, 0.9303, 0.2513, 0.9509, 0.4581, 0.8169, 0.4581, 0.7028, 0.2513, 0.817, 0.2513, 0.8169, 0.4581, 0.6821, 0.4581, 0.6821, 0.4581, 0.8169, 0.4581, 0.8167, 0.6605, 0.6869, 0.6605, 0.6869, 0.6605, 0.8167, 0.6605, 0.8166, 0.8462, 0.7219, 0.8462, 0.7219, 0.8462, 0.8166, 0.8462, 0.8165, 0.9081, 0.8169, 0.4581, 0.9509, 0.4581, 0.9462, 0.6605, 0.8167, 0.6605, 0.8167, 0.6605, 0.9462, 0.6605, 0.9112, 0.8462, 0.8166, 0.8462, 0.8166, 0.8462, 0.9112, 0.8462, 0.8165, 0.9081, 0.817, 0.2513, 0.9303, 0.2513, 0.9509, 0.4581, 0.8169, 0.4581, 0.7028, 0.2513, 0.817, 0.2513, 0.8169, 0.4581, 0.6821, 0.4581, 0.6821, 0.4581, 0.8169, 0.4581, 0.8167, 0.6605, 0.6869, 0.6605, 0.6869, 0.6605, 0.8167, 0.6605, 0.8166, 0.8462, 0.7219, 0.8462, 0.7219, 0.8462, 0.8166, 0.8462, 0.8165, 0.9081, 0.8169, 0.4581, 0.9509, 0.4581, 0.9462, 0.6605, 0.8167, 0.6605, 0.8167, 0.6605, 0.9462, 0.6605, 0.9112, 0.8462, 0.8166, 0.8462, 0.8166, 0.8462, 0.9112, 0.8462, 0.8165, 0.9081, 0.817, 0.2513, 0.9303, 0.2513, 0.9509, 0.4581, 0.8169, 0.4581, 0.7028, 0.2513, 0.817, 0.2513, 0.8169, 0.4581, 0.6821, 0.4581, 0.6821, 0.4581, 0.8169, 0.4581, 0.8167, 0.6605, 0.6869, 0.6605, 0.6869, 0.6605, 0.8167, 0.6605, 0.8166, 0.8462, 0.7219, 0.8462, 0.7219, 0.8462, 0.8166, 0.8462, 0.8165, 0.9081, 0.8169, 0.4581, 0.9509, 0.4581, 0.9462, 0.6605, 0.8167, 0.6605, 0.8167, 0.6605, 0.9462, 0.6605, 0.9112, 0.8462, 0.8166, 0.8462, 0.8166, 0.8462, 0.9112, 0.8462, 0.8165, 0.9081, 0.817, 0.2513, 0.9303, 0.2513, 0.9509, 0.4581, 0.8169, 0.4581, 0.7028, 0.2513, 0.817, 0.2513, 0.8169, 0.4581, 0.6821, 0.4581, 0.6821, 0.4581, 0.8169, 0.4581, 0.8167, 0.6605, 0.6869, 0.6605, 0.6869, 0.6605, 0.8167, 0.6605, 0.8166, 0.8462, 0.7219, 0.8462, 0.7219, 0.8462, 0.8166, 0.8462, 0.8165, 0.9081, 0.8169, 0.4581, 0.9509, 0.4581, 0.9462, 0.6605, 0.8167, 0.6605, 0.8167, 0.6605, 0.9462, 0.6605, 0.9112, 0.8462, 0.8166, 0.8462, 0.8166, 0.8462, 0.9112, 0.8462, 0.8165, 0.9081, 0.817, 0.2513, 0.9303, 0.2513, 0.9509, 0.4581, 0.8169, 0.4581, 0.7028, 0.2513, 0.817, 0.2513, 0.8169, 0.4581, 0.6821, 0.4581, 0.6821, 0.4581, 0.8169, 0.4581, 0.8167, 0.6605, 0.6869, 0.6605, 0.6869, 0.6605, 0.8167, 0.6605, 0.8166, 0.8462, 0.7219, 0.8462, 0.7219, 0.8462, 0.8166, 0.8462, 0.8165, 0.9081, 0.8169, 0.4581, 0.9509, 0.4581, 0.9462, 0.6605, 0.8167, 0.6605, 0.8167, 0.6605, 0.9462, 0.6605, 0.9112, 0.8462, 0.8166, 0.8462, 0.8166, 0.8462, 0.9112, 0.8462, 0.8165, 0.9081, 0.817, 0.2513, 0.9303, 0.2513, 0.9509, 0.4581, 0.8169, 0.4581, 0.1438, 0.01616, 0.08528, 0.01616, 0.08546, 0.3013, 0.1436, 0.3013, 0.3693, 0.01616, 0.3146, 0.01616, 0.3141, 0.3013, 0.3692, 0.3013, 0.4238, 0.01616, 0.3693, 0.01616, 0.3692, 0.3013, 0.4239, 0.3013, 0.3146, 0.01616, 0.2588, 0.01616, 0.2583, 0.3013, 0.3141, 0.3013, 0.2019, 0.01616, 0.1438, 0.01616, 0.1436, 0.3013, 0.2014, 0.3013, 0.5343, 0.01616, 0.4786, 0.01616, 0.479, 0.3013, 0.5348, 0.3013, 0.5913, 0.01616, 0.5343, 0.01616, 0.5348, 0.3013, 0.5917, 0.3013, 0.2588, 0.01616, 0.2019, 0.01616, 0.2014, 0.3013, 0.2583, 0.3013, 0.08528, 0.01616, 0.0272, 0.01616, 0.02767, 0.3013, 0.08546, 0.3013, 0.4786, 0.01616, 0.4238, 0.01616, 0.4239, 0.3013, 0.479, 0.3013, 0.4239, 0.3013, 0.3692, 0.3013, 0.3694, 0.6929, 0.4237, 0.6929, 0.3141, 0.3013, 0.2583, 0.3013, 0.2592, 0.6929, 0.3148, 0.6929, 0.2014, 0.3013, 0.1436, 0.3013, 0.1439, 0.6929, 0.2022, 0.6929, 0.08546, 0.3013, 0.02767, 0.3013, 0.02689, 0.6929, 0.08516, 0.6929, 0.3692, 0.3013, 0.3141, 0.3013, 0.3148, 0.6929, 0.3694, 0.6929, 0.1436, 0.3013, 0.08546, 0.3013, 0.08516, 0.6929, 0.1439, 0.6929, 0.2583, 0.3013, 0.2014, 0.3013, 0.2022, 0.6929, 0.2592, 0.6929, 0.5917, 0.3013, 0.5348, 0.3013, 0.5339, 0.6929, 0.5909, 0.6929, 0.479, 0.3013, 0.4239, 0.3013, 0.4237, 0.6929, 0.4783, 0.6929, 0.5348, 0.3013, 0.479, 0.3013, 0.4783, 0.6929, 0.5339, 0.6929, 0.4237, 0.6929, 0.3694, 0.6929, 0.3697, 0.928, 0.4234, 0.928, 0.3148, 0.6929, 0.2592, 0.6929, 0.2603, 0.928, 0.3157, 0.928, 0.2022, 0.6929, 0.1439, 0.6929, 0.1443, 0.928, 0.2031, 0.928, 0.08516, 0.6929, 0.02689, 0.6929, 0.02598, 0.928, 0.08479, 0.928, 0.3694, 0.6929, 0.3148, 0.6929, 0.3157, 0.928, 0.3697, 0.928, 0.1439, 0.6929, 0.08516, 0.6929, 0.08479, 0.928, 0.1443, 0.928, 0.2592, 0.6929, 0.2022, 0.6929, 0.2031, 0.928, 0.2603, 0.928, 0.5909, 0.6929, 0.5339, 0.6929, 0.5329, 0.928, 0.59, 0.928, 0.4783, 0.6929, 0.4237, 0.6929, 0.4234, 0.928, 0.4775, 0.928, 0.5339, 0.6929, 0.4783, 0.6929, 0.4775, 0.928, 0.5329, 0.928, 0.8106, 0.1396, 0.8106, 0.08418, 0.7253, 0.1119, 0.778, 0.03931, 0.7253, 0.02217, 0.7253, 0.1119, 0.6725, 0.03931, 0.6399, 0.08418, 0.7253, 0.1119, 0.6399, 0.1396, 0.6725, 0.1845, 0.7253, 0.1119, 0.8106, 0.08418, 0.778, 0.03931, 0.7253, 0.1119, 0.6399, 0.08418, 0.6399, 0.1396, 0.7253, 0.1119, 0.7253, 0.02217, 0.6725, 0.03931, 0.7253, 0.1119, 0.6725, 0.1845, 0.7253, 0.2016, 0.7253, 0.1119, 0.778, 0.1845, 0.8106, 0.1396, 0.7253, 0.1119, 0.7253, 0.2016, 0.778, 0.1845, 0.7253, 0.1119, 0.7028, 0.2513, 0.817, 0.2513, 0.8169, 0.4581, 0.6821, 0.4581, 0.6821, 0.4581, 0.8169, 0.4581, 0.8167, 0.6605, 0.6869, 0.6605, 0.6869, 0.6605, 0.8167, 0.6605, 0.8166, 0.8462, 0.7219, 0.8462, 0.7219, 0.8462, 0.8166, 0.8462, 0.8165, 0.9081, 0.8169, 0.4581, 0.9509, 0.4581, 0.9462, 0.6605, 0.8167, 0.6605, 0.8167, 0.6605, 0.9462, 0.6605, 0.9112, 0.8462, 0.8166, 0.8462, 0.8166, 0.8462, 0.9112, 0.8462, 0.8165, 0.9081, 0.817, 0.2513, 0.9303, 0.2513, 0.9509, 0.4581, 0.8169, 0.4581, 0.7028, 0.2513, 0.817, 0.2513, 0.8169, 0.4581, 0.6821, 0.4581, 0.6821, 0.4581, 0.8169, 0.4581, 0.8167, 0.6605, 0.6869, 0.6605, 0.6869, 0.6605, 0.8167, 0.6605, 0.8166, 0.8462, 0.7219, 0.8462, 0.7219, 0.8462, 0.8166, 0.8462, 0.8165, 0.9081, 0.8169, 0.4581, 0.9509, 0.4581, 0.9462, 0.6605, 0.8167, 0.6605, 0.8167, 0.6605, 0.9462, 0.6605, 0.9112, 0.8462, 0.8166, 0.8462, 0.8166, 0.8462, 0.9112, 0.8462, 0.8165, 0.9081, 0.817, 0.2513, 0.9303, 0.2513, 0.9509, 0.4581, 0.8169, 0.4581, 0.7028, 0.2513, 0.817, 0.2513, 0.8169, 0.4581, 0.6821, 0.4581, 0.6821, 0.4581, 0.8169, 0.4581, 0.8167, 0.6605, 0.6869, 0.6605, 0.6869, 0.6605, 0.8167, 0.6605, 0.8166, 0.8462, 0.7219, 0.8462, 0.7219, 0.8462, 0.8166, 0.8462, 0.8165, 0.9081, 0.8169, 0.4581, 0.9509, 0.4581, 0.9462, 0.6605, 0.8167, 0.6605, 0.8167, 0.6605, 0.9462, 0.6605, 0.9112, 0.8462, 0.8166, 0.8462, 0.8166, 0.8462, 0.9112, 0.8462, 0.8165, 0.9081, 0.817, 0.2513, 0.9303, 0.2513, 0.9509, 0.4581, 0.8169, 0.4581, 0.7028, 0.2513, 0.817, 0.2513, 0.8169, 0.4581, 0.6821, 0.4581, 0.6821, 0.4581, 0.8169, 0.4581, 0.8167, 0.6605, 0.6869, 0.6605, 0.6869, 0.6605, 0.8167, 0.6605, 0.8166, 0.8462, 0.7219, 0.8462, 0.7219, 0.8462, 0.8166, 0.8462, 0.8165, 0.9081, 0.8169, 0.4581, 0.9509, 0.4581, 0.9462, 0.6605, 0.8167, 0.6605, 0.8167, 0.6605, 0.9462, 0.6605, 0.9112, 0.8462, 0.8166, 0.8462, 0.8166, 0.8462, 0.9112, 0.8462, 0.8165, 0.9081, 0.817, 0.2513, 0.9303, 0.2513, 0.9509, 0.4581, 0.8169, 0.4581, 0.7028, 0.2513, 0.817, 0.2513, 0.8169, 0.4581, 0.6821, 0.4581, 0.6821, 0.4581, 0.8169, 0.4581, 0.8167, 0.6605, 0.6869, 0.6605, 0.6869, 0.6605, 0.8167, 0.6605, 0.8166, 0.8462, 0.7219, 0.8462, 0.7219, 0.8462, 0.8166, 0.8462, 0.8165, 0.9081, 0.8169, 0.4581, 0.9509, 0.4581, 0.9462, 0.6605, 0.8167, 0.6605, 0.8167, 0.6605, 0.9462, 0.6605, 0.9112, 0.8462, 0.8166, 0.8462, 0.8166, 0.8462, 0.9112, 0.8462, 0.8165, 0.9081, 0.817, 0.2513, 0.9303, 0.2513, 0.9509, 0.4581, 0.8169, 0.4581, 0.7028, 0.2513, 0.817, 0.2513, 0.8169, 0.4581, 0.6821, 0.4581, 0.6821, 0.4581, 0.8169, 0.4581, 0.8167, 0.6605, 0.6869, 0.6605, 0.6869, 0.6605, 0.8167, 0.6605, 0.8166, 0.8462, 0.7219, 0.8462, 0.7219, 0.8462, 0.8166, 0.8462, 0.8165, 0.9081, 0.8169, 0.4581, 0.9509, 0.4581, 0.9462, 0.6605, 0.8167, 0.6605, 0.8167, 0.6605, 0.9462, 0.6605, 0.9112, 0.8462, 0.8166, 0.8462, 0.8166, 0.8462, 0.9112, 0.8462, 0.8165, 0.9081, 0.817, 0.2513, 0.9303, 0.2513, 0.9509, 0.4581, 0.8169, 0.4581, 0.7028, 0.2513, 0.817, 0.2513, 0.8169, 0.4581, 0.6821, 0.4581, 0.6821, 0.4581, 0.8169, 0.4581, 0.8167, 0.6605, 0.6869, 0.6605, 0.6869, 0.6605, 0.8167, 0.6605, 0.8166, 0.8462, 0.7219, 0.8462, 0.7219, 0.8462, 0.8166, 0.8462, 0.8165, 0.9081, 0.8169, 0.4581, 0.9509, 0.4581, 0.9462, 0.6605, 0.8167, 0.6605, 0.8167, 0.6605, 0.9462, 0.6605, 0.9112, 0.8462, 0.8166, 0.8462, 0.8166, 0.8462, 0.9112, 0.8462, 0.8165, 0.9081, 0.817, 0.2513, 0.9303, 0.2513, 0.9509, 0.4581, 0.8169, 0.4581, 0.7028, 0.2513, 0.817, 0.2513, 0.8169, 0.4581, 0.6821, 0.4581, 0.6821, 0.4581, 0.8169, 0.4581, 0.8167, 0.6605, 0.6869, 0.6605, 0.6869, 0.6605, 0.8167, 0.6605, 0.8166, 0.8462, 0.7219, 0.8462, 0.7219, 0.8462, 0.8166, 0.8462, 0.8165, 0.9081, 0.8169, 0.4581, 0.9509, 0.4581, 0.9462, 0.6605, 0.8167, 0.6605, 0.8167, 0.6605, 0.9462, 0.6605, 0.9112, 0.8462, 0.8166, 0.8462, 0.8166, 0.8462, 0.9112, 0.8462, 0.8165, 0.9081, 0.817, 0.2513, 0.9303, 0.2513, 0.9509, 0.4581, 0.8169, 0.4581, 0.7028, 0.2513, 0.817, 0.2513, 0.8169, 0.4581, 0.6821, 0.4581, 0.6821, 0.4581, 0.8169, 0.4581, 0.8167, 0.6605, 0.6869, 0.6605, 0.6869, 0.6605, 0.8167, 0.6605, 0.8166, 0.8462, 0.7219, 0.8462, 0.7219, 0.8462, 0.8166, 0.8462, 0.8165, 0.9081, 0.8169, 0.4581, 0.9509, 0.4581, 0.9462, 0.6605, 0.8167, 0.6605, 0.8167, 0.6605, 0.9462, 0.6605, 0.9112, 0.8462, 0.8166, 0.8462, 0.8166, 0.8462, 0.9112, 0.8462, 0.8165, 0.9081, 0.817, 0.2513, 0.9303, 0.2513, 0.9509, 0.4581, 0.8169, 0.4581, 0.7028, 0.2513, 0.817, 0.2513, 0.8169, 0.4581, 0.6821, 0.4581, 0.6821, 0.4581, 0.8169, 0.4581, 0.8167, 0.6605, 0.6869, 0.6605, 0.6869, 0.6605, 0.8167, 0.6605, 0.8166, 0.8462, 0.7219, 0.8462, 0.7219, 0.8462, 0.8166, 0.8462, 0.8165, 0.9081, 0.8169, 0.4581, 0.9509, 0.4581, 0.9462, 0.6605, 0.8167, 0.6605, 0.8167, 0.6605, 0.9462, 0.6605, 0.9112, 0.8462, 0.8166, 0.8462, 0.8166, 0.8462, 0.9112, 0.8462, 0.8165, 0.9081, 0.817, 0.2513, 0.9303, 0.2513, 0.9509, 0.4581, 0.8169, 0.4581, 0.7028, 0.2513, 0.817, 0.2513, 0.8169, 0.4581, 0.6821, 0.4581, 0.6821, 0.4581, 0.8169, 0.4581, 0.8167, 0.6605, 0.6869, 0.6605, 0.6869, 0.6605, 0.8167, 0.6605, 0.8166, 0.8462, 0.7219, 0.8462, 0.7219, 0.8462, 0.8166, 0.8462, 0.8165, 0.9081, 0.8169, 0.4581, 0.9509, 0.4581, 0.9462, 0.6605, 0.8167, 0.6605, 0.8167, 0.6605, 0.9462, 0.6605, 0.9112, 0.8462, 0.8166, 0.8462, 0.8166, 0.8462, 0.9112, 0.8462, 0.8165, 0.9081, 0.817, 0.2513, 0.9303, 0.2513, 0.9509, 0.4581, 0.8169, 0.4581, 0.7028, 0.2513, 0.817, 0.2513, 0.8169, 0.4581, 0.6821, 0.4581, 0.6821, 0.4581, 0.8169, 0.4581, 0.8167, 0.6605, 0.6869, 0.6605, 0.6869, 0.6605, 0.8167, 0.6605, 0.8166, 0.8462, 0.7219, 0.8462, 0.7219, 0.8462, 0.8166, 0.8462, 0.8165, 0.9081, 0.8169, 0.4581, 0.9509, 0.4581, 0.9462, 0.6605, 0.8167, 0.6605, 0.8167, 0.6605, 0.9462, 0.6605, 0.9112, 0.8462, 0.8166, 0.8462, 0.8166, 0.8462, 0.9112, 0.8462, 0.8165, 0.9081, 0.817, 0.2513, 0.9303, 0.2513, 0.9509, 0.4581, 0.8169, 0.4581, 0.7028, 0.2513, 0.817, 0.2513, 0.8169, 0.4581, 0.6821, 0.4581, 0.6821, 0.4581, 0.8169, 0.4581, 0.8167, 0.6605, 0.6869, 0.6605, 0.6869, 0.6605, 0.8167, 0.6605, 0.8166, 0.8462, 0.7219, 0.8462, 0.7219, 0.8462, 0.8166, 0.8462, 0.8165, 0.9081, 0.8169, 0.4581, 0.9509, 0.4581, 0.9462, 0.6605, 0.8167, 0.6605, 0.8167, 0.6605, 0.9462, 0.6605, 0.9112, 0.8462, 0.8166, 0.8462, 0.8166, 0.8462, 0.9112, 0.8462, 0.8165, 0.9081, 0.817, 0.2513, 0.9303, 0.2513, 0.9509, 0.4581, 0.8169, 0.4581, 0.7028, 0.2513, 0.817, 0.2513, 0.8169, 0.4581, 0.6821, 0.4581, 0.6821, 0.4581, 0.8169, 0.4581, 0.8167, 0.6605, 0.6869, 0.6605, 0.6869, 0.6605, 0.8167, 0.6605, 0.8166, 0.8462, 0.7219, 0.8462, 0.7219, 0.8462, 0.8166, 0.8462, 0.8165, 0.9081, 0.8169, 0.4581, 0.9509, 0.4581, 0.9462, 0.6605, 0.8167, 0.6605, 0.8167, 0.6605, 0.9462, 0.6605, 0.9112, 0.8462, 0.8166, 0.8462, 0.8166, 0.8462, 0.9112, 0.8462, 0.8165, 0.9081, 0.817, 0.2513, 0.9303, 0.2513, 0.9509, 0.4581, 0.8169, 0.4581, 0.7028, 0.2513, 0.817, 0.2513, 0.8169, 0.4581, 0.6821, 0.4581, 0.6821, 0.4581, 0.8169, 0.4581, 0.8167, 0.6605, 0.6869, 0.6605, 0.6869, 0.6605, 0.8167, 0.6605, 0.8166, 0.8462, 0.7219, 0.8462, 0.7219, 0.8462, 0.8166, 0.8462, 0.8165, 0.9081, 0.8169, 0.4581, 0.9509, 0.4581, 0.9462, 0.6605, 0.8167, 0.6605, 0.8167, 0.6605, 0.9462, 0.6605, 0.9112, 0.8462, 0.8166, 0.8462, 0.8166, 0.8462, 0.9112, 0.8462, 0.8165, 0.9081, 0.817, 0.2513, 0.9303, 0.2513, 0.9509, 0.4581, 0.8169, 0.4581, 0.1438, 0.01616, 0.08528, 0.01616, 0.08546, 0.3013, 0.1436, 0.3013, 0.3693, 0.01616, 0.3146, 0.01616, 0.3141, 0.3013, 0.3692, 0.3013, 0.4238, 0.01616, 0.3693, 0.01616, 0.3692, 0.3013, 0.4239, 0.3013, 0.3146, 0.01616, 0.2588, 0.01616, 0.2583, 0.3013, 0.3141, 0.3013, 0.2019, 0.01616, 0.1438, 0.01616, 0.1436, 0.3013, 0.2014, 0.3013, 0.5343, 0.01616, 0.4786, 0.01616, 0.479, 0.3013, 0.5348, 0.3013, 0.5913, 0.01616, 0.5343, 0.01616, 0.5348, 0.3013, 0.5917, 0.3013, 0.2588, 0.01616, 0.2019, 0.01616, 0.2014, 0.3013, 0.2583, 0.3013, 0.08528, 0.01616, 0.0272, 0.01616, 0.02767, 0.3013, 0.08546, 0.3013, 0.4786, 0.01616, 0.4238, 0.01616, 0.4239, 0.3013, 0.479, 0.3013, 0.4239, 0.3013, 0.3692, 0.3013, 0.3694, 0.6929, 0.4237, 0.6929, 0.3141, 0.3013, 0.2583, 0.3013, 0.2592, 0.6929, 0.3148, 0.6929, 0.2014, 0.3013, 0.1436, 0.3013, 0.1439, 0.6929, 0.2022, 0.6929, 0.08546, 0.3013, 0.02767, 0.3013, 0.02689, 0.6929, 0.08516, 0.6929, 0.3692, 0.3013, 0.3141, 0.3013, 0.3148, 0.6929, 0.3694, 0.6929, 0.1436, 0.3013, 0.08546, 0.3013, 0.08516, 0.6929, 0.1439, 0.6929, 0.2583, 0.3013, 0.2014, 0.3013, 0.2022, 0.6929, 0.2592, 0.6929, 0.5917, 0.3013, 0.5348, 0.3013, 0.5339, 0.6929, 0.5909, 0.6929, 0.479, 0.3013, 0.4239, 0.3013, 0.4237, 0.6929, 0.4783, 0.6929, 0.5348, 0.3013, 0.479, 0.3013, 0.4783, 0.6929, 0.5339, 0.6929, 0.4237, 0.6929, 0.3694, 0.6929, 0.3697, 0.928, 0.4234, 0.928, 0.3148, 0.6929, 0.2592, 0.6929, 0.2603, 0.928, 0.3157, 0.928, 0.2022, 0.6929, 0.1439, 0.6929, 0.1443, 0.928, 0.2031, 0.928, 0.08516, 0.6929, 0.02689, 0.6929, 0.02598, 0.928, 0.08479, 0.928, 0.3694, 0.6929, 0.3148, 0.6929, 0.3157, 0.928, 0.3697, 0.928, 0.1439, 0.6929, 0.08516, 0.6929, 0.08479, 0.928, 0.1443, 0.928, 0.2592, 0.6929, 0.2022, 0.6929, 0.2031, 0.928, 0.2603, 0.928, 0.5909, 0.6929, 0.5339, 0.6929, 0.5329, 0.928, 0.59, 0.928, 0.4783, 0.6929, 0.4237, 0.6929, 0.4234, 0.928, 0.4775, 0.928, 0.5339, 0.6929, 0.4783, 0.6929, 0.4775, 0.928, 0.5329, 0.928, 0.8106, 0.1396, 0.8106, 0.08418, 0.7253, 0.1119, 0.778, 0.03931, 0.7253, 0.02217, 0.7253, 0.1119, 0.6725, 0.03931, 0.6399, 0.08418, 0.7253, 0.1119, 0.6399, 0.1396, 0.6725, 0.1845, 0.7253, 0.1119, 0.8106, 0.08418, 0.778, 0.03931, 0.7253, 0.1119, 0.6399, 0.08418, 0.6399, 0.1396, 0.7253, 0.1119, 0.7253, 0.02217, 0.6725, 0.03931, 0.7253, 0.1119, 0.6725, 0.1845, 0.7253, 0.2016, 0.7253, 0.1119, 0.778, 0.1845, 0.8106, 0.1396, 0.7253, 0.1119, 0.7253, 0.2016, 0.778, 0.1845, 0.7253, 0.1119])
me_cube.use_remesh_preserve_volume = False
me_cube.use_remesh_preserve_attributes = False
me_cube.use_mirror_vertex_groups = False
me_cube.update()
me_plane_005 = bpy.data.meshes.new('Plane.005')
me_plane_005.from_pydata([(-0.1345, -0.5891, -0.1488), (0.004941, -0.7365, 1.855), (-0.1345, 0.7427, -0.1488), (0.004941, 0.7427, 1.855), (-0.2559, 0.008572, -0.1488), (-0.1396, -0.9767, 0.8391), (-0.1164, 0.008572, 2.259), (-0.1396, 0.9823, 0.8391), (-0.4088, 0.009182, 0.8391), (-0.3695, 0.6322, -0.1488), (-0.5724, 0.632, 1.855), (0.599, -0.2821, -0.1488), (0.5032, -0.3835, 1.855), (0.1484, 0.3102, -0.1488), (-0.6478, 0.902, 0.8391), (0.05269, 0.2087, 2.259), (0.7767, -0.4428, 0.8391), (0.2539, 0.4209, 0.8391), (0.4666, 0.0806, 0.08792), (0.4997, 0.2339, 1.636), (-0.3826, -0.501, 0.08792), (-0.4435, -0.4121, 1.636), (0.1385, -0.2578, 0.08792), (0.7159, 0.2466, 0.8514), (0.07762, -0.1689, 1.948), (-0.5331, -0.6089, 0.8514), (0.2049, -0.3555, 0.8514), (0.2704, -0.009614, 1.919), (0.4839, 0.1208, 1.711), (0.1008, 0.2681, 1.919), (0.3143, 0.3985, 1.711), (0.06819, -0.3298, 1.891), (0.1848, -0.4696, 1.74), (0.2501, -0.1781, 1.891), (0.3668, -0.3179, 1.74), (-0.2752, -0.1747, 1.534), (-0.4256, -0.2774, 1.383), (-0.1416, -0.3703, 1.534), (-0.2919, -0.473, 1.383), (-0.1583, 0.4256, 1.72), (-0.2906, 0.5336, 1.556), (-0.2766, 0.2238, 1.683), (-0.4088, 0.3319, 1.519), (0.2046, 0.3628, 1.301), (0.2731, 0.5193, 1.137), (-0.02157, 0.4225, 1.264), (0.0469, 0.5789, 1.1), (0.1846, -0.3608, 1.287), (0.2243, -0.4171, 1.13), (0.02716, -0.4264, 1.271), (0.06691, -0.4827, 1.114)], [], [(8, 6, 3, 7), (4, 8, 7, 2), (0, 5, 8, 4), (5, 1, 6, 8), (17, 15, 12, 16), (13, 17, 16, 11), (9, 14, 17, 13), (14, 10, 15, 17), (26, 24, 21, 25), (22, 26, 25, 20), (18, 23, 26, 22), (23, 19, 24, 26), (27, 28, 30, 29), (31, 32, 34, 33), (35, 36, 38, 37), (39, 40, 42, 41), (43, 44, 46, 45), (47, 48, 50, 49)])
_uv = me_plane_005.uv_layers.new(name='UVMap')
_uv.uv.foreach_set('vector', [0.3637, 0.4805, 0.3639, 1.02, 0.08471, 0.8667, -0.006398, 0.4805, 0.371, 0.05519, 0.3637, 0.4805, -0.006398, 0.4805, 0.09178, 0.05519, 0.5983, 0.05519, 0.8122, 0.4819, 0.3637, 0.4805, 0.371, 0.05519, 0.8122, 0.4819, 0.6473, 0.8667, 0.3639, 1.02, 0.3637, 0.4805, 0.3637, 0.4805, 0.3639, 1.02, 0.08471, 0.8667, -0.006398, 0.4805, 0.371, 0.05519, 0.3637, 0.4805, -0.006398, 0.4805, 0.09178, 0.05519, 0.5983, 0.05519, 0.8122, 0.4819, 0.3637, 0.4805, 0.371, 0.05519, 0.8122, 0.4819, 0.6473, 0.8667, 0.3639, 1.02, 0.3637, 0.4805, 0.3637, 0.4805, 0.3639, 1.02, 0.08471, 0.8667, -0.006398, 0.4805, 0.371, 0.05519, 0.3637, 0.4805, -0.006398, 0.4805, 0.09178, 0.05519, 0.5983, 0.05519, 0.8122, 0.4819, 0.3637, 0.4805, 0.371, 0.05519, 0.8122, 0.4819, 0.6473, 0.8667, 0.3639, 1.02, 0.3637, 0.4805, 0.7478, 0.7401, 0.9915, 0.7401, 0.9915, 0.9839, 0.7478, 0.9839, 0.7478, 0.7401, 0.9915, 0.7401, 0.9915, 0.9839, 0.7478, 0.9839, 0.7478, 0.7401, 0.9915, 0.7401, 0.9915, 0.9839, 0.7478, 0.9839, 0.7478, 0.7401, 0.9915, 0.7401, 0.9915, 0.9839, 0.7478, 0.9839, 0.7478, 0.7401, 0.9915, 0.7401, 0.9915, 0.9839, 0.7478, 0.9839, 0.7478, 0.7401, 0.9915, 0.7401, 0.9915, 0.9839, 0.7478, 0.9839])
me_plane_005.use_remesh_preserve_volume = False
me_plane_005.use_remesh_preserve_attributes = False
me_plane_005.use_mirror_vertex_groups = False
me_plane_005.update()
me_plane_004 = bpy.data.meshes.new('Plane.004')
me_plane_004.from_pydata([(0.1239, 1.0, 3.181), (-0.8272, 0.309, 3.181), (-0.4639, -0.809, 3.181), (-0.8272, -0.309, 3.181), (1.075, -0.309, 3.181), (1.075, 0.309, 3.181), (0.1239, -1.0, 3.181), (0.7117, -0.809, 3.181), (-0.4639, 0.809, 3.181), (0.7117, 0.809, 3.181), (0.1241, 0.0009807, 2.719), (0.04657, -0.00311, -0.03961), (0.1445, 0.04246, -0.03961), (0.04657, 0.08803, -0.03961), (0.5709, 0.5603, 2.538), (-0.1802, 0.008699, 2.602), (0.1067, -0.878, 2.54), (-0.1802, -0.4821, 2.586), (1.322, -0.4764, 2.419), (1.322, 0.01439, 2.436), (0.5709, -1.028, 2.483), (1.035, -0.8745, 2.437), (0.1067, 0.4068, 2.584), (1.035, 0.4104, 2.481), (0.5306, -0.2206, 2.146), (0.2274, -0.1498, -0.02478), (0.3048, -0.1133, -0.03213), (0.2274, -0.07743, -0.02231), (-1.086, 0.05237, 2.163), (-1.237, -0.7676, 2.027), (-0.5079, -1.185, 2.111), (-0.937, -1.094, 2.041), (0.03697, -0.1848, 2.345), (-0.2635, 0.1419, 2.331), (-0.114, -1.005, 2.21), (0.09407, -0.6228, 2.299), (-1.295, -0.3296, 2.073), (-0.6926, 0.2325, 2.261), (-0.539, -0.4334, 1.863), (-0.2091, -0.2206, -0.0812), (-0.1811, -0.1497, -0.06662), (-0.2534, -0.1724, -0.08335), (0.7429, 1.102, 2.107), (-0.06393, 1.349, 2.067), (-0.551, 0.6721, 2.204), (-0.4196, 1.088, 2.121), (0.3988, 0.01242, 2.323), (0.7545, 0.2727, 2.269), (-0.4863, 0.4547, 2.211), (-0.04524, 0.007262, 2.329), (0.3801, 1.354, 2.061), (0.8859, 0.6888, 2.187), (0.165, 0.617, 1.869), (0.1106, 0.2785, -0.08413), (0.179, 0.2423, -0.07771), (0.1631, 0.3169, -0.09215), (0.4407, -0.3628, 1.68), (-0.1717, -0.4184, 1.644), (-0.3004, -0.9942, 1.467), (-0.3339, -0.6854, 1.559), (0.5284, -1.171, 1.44), (0.6905, -0.9042, 1.526), (-0.08406, -1.227, 1.404), (0.2325, -1.294, 1.394), (0.1242, -0.2952, 1.691), (0.6571, -0.5954, 1.617), (0.1861, -0.7249, 1.311), (0.1937, -0.2911, -0.06892), (0.2501, -0.2964, -0.06873), (0.2177, -0.2517, -0.05633)], [], [(9, 5, 10), (9, 10, 0), (8, 0, 10), (1, 8, 10), (3, 1, 10), (2, 3, 10), (6, 2, 10), (7, 6, 10), (4, 7, 10), (5, 4, 10), (11, 12, 10), (13, 10, 12), (11, 10, 13), (23, 19, 24), (23, 24, 14), (22, 14, 24), (15, 22, 24), (17, 15, 24), (16, 17, 24), (20, 16, 24), (21, 20, 24), (18, 21, 24), (19, 18, 24), (25, 26, 24), (27, 24, 26), (25, 24, 27), (37, 33, 38), (37, 38, 28), (36, 28, 38), (29, 36, 38), (31, 29, 38), (30, 31, 38), (34, 30, 38), (35, 34, 38), (32, 35, 38), (33, 32, 38), (39, 40, 38), (41, 38, 40), (39, 38, 41), (51, 47, 52), (51, 52, 42), (50, 42, 52), (43, 50, 52), (45, 43, 52), (44, 45, 52), (48, 44, 52), (49, 48, 52), (46, 49, 52), (47, 46, 52), (53, 54, 52), (55, 52, 54), (53, 52, 55), (65, 61, 66), (65, 66, 56), (64, 56, 66), (57, 64, 66), (59, 57, 66), (58, 59, 66), (62, 58, 66), (63, 62, 66), (60, 63, 66), (61, 60, 66), (67, 68, 66), (69, 66, 68), (67, 66, 69)])
_uv = me_plane_004.uv_layers.new(name='UVMap')
_uv.uv.foreach_set('vector', [0.7493, 0.8971, 0.9255, 0.6545, 0.4642, 0.503, 0.7493, 0.8971, 0.4642, 0.503, 0.4641, 0.9897, 0.1789, 0.8971, 0.4641, 0.9897, 0.4642, 0.503, 0.002655, 0.6545, 0.1789, 0.8971, 0.4642, 0.503, 0.002655, 0.3546, 0.002655, 0.6545, 0.4642, 0.503, 0.1789, 0.112, 0.002655, 0.3546, 0.4642, 0.503, 0.4641, 0.01938, 0.1789, 0.112, 0.4642, 0.503, 0.7493, 0.112, 0.4641, 0.01938, 0.4642, 0.503, 0.9255, 0.3546, 0.7493, 0.112, 0.4642, 0.503, 0.9255, 0.6545, 0.9255, 0.3546, 0.4642, 0.503, 0.9467, 0.003589, 0.9959, 0.003589, 0.9737, 0.9624, 0.9467, 0.003589, 0.9737, 0.9624, 0.9959, 0.003589, 0.9467, 0.003589, 0.9737, 0.9624, 0.9467, 0.003589, 0.7493, 0.8971, 0.9255, 0.6545, 0.4642, 0.503, 0.7493, 0.8971, 0.4642, 0.503, 0.4641, 0.9897, 0.1789, 0.8971, 0.4641, 0.9897, 0.4642, 0.503, 0.002655, 0.6545, 0.1789, 0.8971, 0.4642, 0.503, 0.002655, 0.3546, 0.002655, 0.6545, 0.4642, 0.503, 0.1789, 0.112, 0.002655, 0.3546, 0.4642, 0.503, 0.4641, 0.01938, 0.1789, 0.112, 0.4642, 0.503, 0.7493, 0.112, 0.4641, 0.01938, 0.4642, 0.503, 0.9255, 0.3546, 0.7493, 0.112, 0.4642, 0.503, 0.9255, 0.6545, 0.9255, 0.3546, 0.4642, 0.503, 0.9467, 0.003589, 0.9959, 0.003589, 0.9737, 0.9624, 0.9467, 0.003589, 0.9737, 0.9624, 0.9959, 0.003589, 0.9467, 0.003589, 0.9737, 0.9624, 0.9467, 0.003589, 0.7493, 0.8971, 0.9255, 0.6545, 0.4642, 0.503, 0.7493, 0.8971, 0.4642, 0.503, 0.4641, 0.9897, 0.1789, 0.8971, 0.4641, 0.9897, 0.4642, 0.503, 0.002655, 0.6545, 0.1789, 0.8971, 0.4642, 0.503, 0.002655, 0.3546, 0.002655, 0.6545, 0.4642, 0.503, 0.1789, 0.112, 0.002655, 0.3546, 0.4642, 0.503, 0.4641, 0.01938, 0.1789, 0.112, 0.4642, 0.503, 0.7493, 0.112, 0.4641, 0.01938, 0.4642, 0.503, 0.9255, 0.3546, 0.7493, 0.112, 0.4642, 0.503, 0.9255, 0.6545, 0.9255, 0.3546, 0.4642, 0.503, 0.9467, 0.003589, 0.9959, 0.003589, 0.9737, 0.9624, 0.9467, 0.003589, 0.9737, 0.9624, 0.9959, 0.003589, 0.9467, 0.003589, 0.9737, 0.9624, 0.9467, 0.003589, 0.7493, 0.8971, 0.9255, 0.6545, 0.4642, 0.503, 0.7493, 0.8971, 0.4642, 0.503, 0.4641, 0.9897, 0.1789, 0.8971, 0.4641, 0.9897, 0.4642, 0.503, 0.002655, 0.6545, 0.1789, 0.8971, 0.4642, 0.503, 0.002655, 0.3546, 0.002655, 0.6545, 0.4642, 0.503, 0.1789, 0.112, 0.002655, 0.3546, 0.4642, 0.503, 0.4641, 0.01938, 0.1789, 0.112, 0.4642, 0.503, 0.7493, 0.112, 0.4641, 0.01938, 0.4642, 0.503, 0.9255, 0.3546, 0.7493, 0.112, 0.4642, 0.503, 0.9255, 0.6545, 0.9255, 0.3546, 0.4642, 0.503, 0.9467, 0.003589, 0.9959, 0.003589, 0.9737, 0.9624, 0.9467, 0.003589, 0.9737, 0.9624, 0.9959, 0.003589, 0.9467, 0.003589, 0.9737, 0.9624, 0.9467, 0.003589, 0.7493, 0.8971, 0.9255, 0.6545, 0.4642, 0.503, 0.7493, 0.8971, 0.4642, 0.503, 0.4641, 0.9897, 0.1789, 0.8971, 0.4641, 0.9897, 0.4642, 0.503, 0.002655, 0.6545, 0.1789, 0.8971, 0.4642, 0.503, 0.002655, 0.3546, 0.002655, 0.6545, 0.4642, 0.503, 0.1789, 0.112, 0.002655, 0.3546, 0.4642, 0.503, 0.4641, 0.01938, 0.1789, 0.112, 0.4642, 0.503, 0.7493, 0.112, 0.4641, 0.01938, 0.4642, 0.503, 0.9255, 0.3546, 0.7493, 0.112, 0.4642, 0.503, 0.9255, 0.6545, 0.9255, 0.3546, 0.4642, 0.503, 0.9467, 0.003589, 0.9959, 0.003589, 0.9737, 0.9624, 0.9467, 0.003589, 0.9737, 0.9624, 0.9959, 0.003589, 0.9467, 0.003589, 0.9737, 0.9624, 0.9467, 0.003589])
me_plane_004.use_remesh_preserve_volume = False
me_plane_004.use_remesh_preserve_attributes = False
me_plane_004.use_mirror_vertex_groups = False
me_plane_004.update()
me_plane_003 = bpy.data.meshes.new('Plane.003')
me_plane_003.from_pydata([(-0.6025, 0.7555, 0.3515), (0.1193, 0.6633, 0.3505), (-1.422, 4.28, 3.947), (0.9736, 4.28, 3.947), (-1.458, 9.161, 5.189), (0.9375, 9.161, 5.189), (-0.2898, 10.66, 4.56), (0.5504, -0.05013, 0.3505), (3.274, 2.488, 3.892), (3.901, 0.4117, 3.892), (7.495, 3.797, 5.016), (8.122, 1.72, 5.016), (9.099, 3.176, 4.446), (1.58, 3.741, 3.892), (3.266, 2.377, 3.892), (4.395, 6.361, 3.539), (6.078, 4.994, 3.58), (5.892, 6.497, 2.529), (-0.7653, -0.4549, 0.3486), (-1.099, 0.2792, 0.3505), (-4.291, -2.017, 3.947), (-4.815, 0.3208, 3.947), (-9.045, -3.121, 5.189), (-9.57, -0.7832, 5.189), (-10.76, -2.309, 4.56), (-3.571, 2.958, 3.892), (-1.682, 4.025, 3.892), (-5.772, 6.79, 5.016), (-3.883, 7.857, 5.016), (-5.517, 8.491, 4.446), (-4.422, 1.031, 3.892), (-3.46, 2.975, 3.892), (-7.595, 3.203, 3.539), (-6.629, 5.145, 3.58), (-8.055, 4.635, 2.529), (0.7286, -1.014, 0.3486), (-0.4158, -1.011, 0.3486), (0.3349, -4.975, 3.947), (-2.012, -4.491, 3.947), (-0.6151, -9.763, 5.189), (-2.962, -9.279, 5.189), (-2.062, -10.99, 4.56), (-2.497, -3.841, 3.892), (-3.873, -2.164, 3.892), (-5.782, -5.839, 3.539), (-7.155, -4.16, 3.58), (-7.276, -5.669, 2.529), (4.415, 0.6135, 3.947), (4.457, -1.782, 3.947), (9.295, 0.7349, 5.189), (9.337, -1.661, 5.189), (10.81, -0.4073, 4.56), (0.1648, -1.412, 0.3543), (2.706, -4.114, 3.892), (0.6406, -4.777, 3.892), (4.088, -8.311, 5.016), (2.023, -8.974, 5.016), (3.495, -9.926, 4.446), (3.929, -2.398, 3.892), (2.594, -4.108, 3.892), (6.598, -5.166, 3.539), (5.26, -6.873, 3.58), (6.76, -6.661, 2.529)], [], [(0, 1, 3, 2), (2, 3, 5, 4), (4, 5, 6), (1, 7, 14, 13), (8, 9, 11, 10), (10, 11, 12), (13, 14, 16, 15), (15, 16, 17), (18, 19, 21, 20), (20, 21, 23, 22), (22, 23, 24), (25, 26, 28, 27), (27, 28, 29), (1, 7, 9, 8), (30, 31, 33, 32), (32, 33, 34), (35, 36, 38, 37), (37, 38, 40, 39), (39, 40, 41), (36, 18, 43, 42), (42, 43, 45, 44), (44, 45, 46), (35, 52, 54, 53), (47, 48, 50, 49), (49, 50, 51), (53, 54, 56, 55), (55, 56, 57), (58, 59, 61, 60), (60, 61, 62), (7, 35, 48, 47), (19, 0, 31, 30), (35, 52, 59, 58), (19, 0, 26, 25)])
_uv = me_plane_003.uv_layers.new(name='UVMap')
_uv.uv.foreach_set('vector', [-0.02696, 0.05557, 0.06951, -0.01433, 0.5573, 0.3744, 0.3436, 0.5292, 0.3436, 0.5292, 0.5573, 0.3744, 1.006, 0.8256, 0.7919, 0.9805, 0.7919, 0.9805, 1.006, 0.8256, 1.01, 1.018, -0.02696, 0.05557, 0.06951, -0.01433, 0.5573, 0.3744, 0.3436, 0.5292, 0.3436, 0.5292, 0.5573, 0.3744, 1.006, 0.8256, 0.7919, 0.9805, 0.7919, 0.9805, 1.006, 0.8256, 1.01, 1.018, 0.3436, 0.5292, 0.5573, 0.3744, 1.006, 0.8256, 0.7919, 0.9805, 0.7919, 0.9805, 1.006, 0.8256, 1.01, 1.018, -0.02696, 0.05557, 0.06951, -0.01433, 0.5573, 0.3744, 0.3436, 0.5292, 0.3436, 0.5292, 0.5573, 0.3744, 1.006, 0.8256, 0.7919, 0.9805, 0.7919, 0.9805, 1.006, 0.8256, 1.01, 1.018, 0.3436, 0.5292, 0.5573, 0.3744, 1.006, 0.8256, 0.7919, 0.9805, 0.7919, 0.9805, 1.006, 0.8256, 1.01, 1.018, -0.02696, 0.05557, 0.06951, -0.01433, 0.5573, 0.3744, 0.3436, 0.5292, 0.3436, 0.5292, 0.5573, 0.3744, 1.006, 0.8256, 0.7919, 0.9805, 0.7919, 0.9805, 1.006, 0.8256, 1.01, 1.018, -0.02696, 0.05557, 0.06951, -0.01433, 0.5573, 0.3744, 0.3436, 0.5292, 0.3436, 0.5292, 0.5573, 0.3744, 1.006, 0.8256, 0.7919, 0.9805, 0.7919, 0.9805, 1.006, 0.8256, 1.01, 1.018, -0.02696, 0.05557, 0.06951, -0.01433, 0.5573, 0.3744, 0.3436, 0.5292, 0.3436, 0.5292, 0.5573, 0.3744, 1.006, 0.8256, 0.7919, 0.9805, 0.7919, 0.9805, 1.006, 0.8256, 1.01, 1.018, -0.02696, 0.05557, 0.06951, -0.01433, 0.5573, 0.3744, 0.3436, 0.5292, 0.3436, 0.5292, 0.5573, 0.3744, 1.006, 0.8256, 0.7919, 0.9805, 0.7919, 0.9805, 1.006, 0.8256, 1.01, 1.018, 0.3436, 0.5292, 0.5573, 0.3744, 1.006, 0.8256, 0.7919, 0.9805, 0.7919, 0.9805, 1.006, 0.8256, 1.01, 1.018, 0.3436, 0.5292, 0.5573, 0.3744, 1.006, 0.8256, 0.7919, 0.9805, 0.7919, 0.9805, 1.006, 0.8256, 1.01, 1.018, -0.02696, 0.05557, 0.06951, -0.01433, 0.5573, 0.3744, 0.3436, 0.5292, -0.02696, 0.05557, 0.06951, -0.01433, 0.5573, 0.3744, 0.3436, 0.5292, -0.02696, 0.05557, 0.06951, -0.01433, 0.5573, 0.3744, 0.3436, 0.5292, -0.02696, 0.05557, 0.06951, -0.01433, 0.5573, 0.3744, 0.3436, 0.5292])
me_plane_003.use_remesh_preserve_volume = False
me_plane_003.use_remesh_preserve_attributes = False
me_plane_003.use_mirror_vertex_groups = False
me_plane_003.update()
me_plane_002 = bpy.data.meshes.new('Plane.002')
me_plane_002.from_pydata([(0.01935, -0.1021, -0.05945), (0.3895, -0.1019, 0.1697), (0.09081, 0.04041, -0.05945), (0.01707, 0.3767, 0.1697), (-0.05232, 0.03902, -0.05945), (-0.3351, -0.1789, 0.1697), (-0.5369, 0.06664, 0.5294), (0.6048, 0.06664, 0.5294), (-0.5369, 1.495, 0.5294), (0.6048, 1.495, 0.5294), (0.03226, 0.06664, 0.3327), (0.04175, 1.495, 0.3327), (-0.04715, -0.4102, 0.3053), (-0.3457, 0.4147, 0.3224), (-1.072, -0.7837, 0.43), (-1.37, 0.04117, 0.4471), (-0.2131, -0.002059, 0.1636), (-1.24, -0.3687, 0.2885), (0.5781, 0.3729, 0.3018), (-0.009678, -0.462, 0.3217), (1.618, -0.3556, 0.447), (1.03, -1.191, 0.4669), (0.2994, -0.05761, 0.137), (1.334, -0.7931, 0.2823)], [], [(0, 1, 2), (4, 5, 0), (2, 3, 4), (2, 4, 0), (6, 10, 11, 8), (10, 7, 9, 11), (12, 16, 17, 14), (16, 13, 15, 17), (18, 22, 23, 20), (22, 19, 21, 23)])
_uv = me_plane_002.uv_layers.new(name='UVMap')
_uv.uv.foreach_set('vector', [0.9828, 0.3996, 0.9439, 0.9835, 0.8915, 0.3996, 0.9828, 0.3996, 0.9439, 0.9835, 0.8915, 0.3996, 0.9828, 0.3996, 0.9439, 0.9835, 0.8915, 0.3996, 0.502, 0.2321, 0.4553, 0.2317, 0.4787, 0.1856, 0.01156, 0.002281, 0.4339, 0.002281, 0.441, 0.9693, 0.01156, 0.9693, 0.4339, 0.002281, 0.8588, 0.002281, 0.8588, 0.9693, 0.441, 0.9693, 0.01156, 0.002281, 0.4339, 0.002281, 0.441, 0.9693, 0.01156, 0.9693, 0.4339, 0.002281, 0.8588, 0.002281, 0.8588, 0.9693, 0.441, 0.9693, 0.01156, 0.002281, 0.4339, 0.002281, 0.441, 0.9693, 0.01156, 0.9693, 0.4339, 0.002281, 0.8588, 0.002281, 0.8588, 0.9693, 0.441, 0.9693])
me_plane_002.use_remesh_preserve_volume = False
me_plane_002.use_remesh_preserve_attributes = False
me_plane_002.use_mirror_vertex_groups = False
me_plane_002.update()

# ---- objects
ob_plane = bpy.data.objects.new('Plane', me_plane)
ob_cube = bpy.data.objects.new('Cube', me_cube)
ob_flax = bpy.data.objects.new('flax', me_plane_005)
ob_pappyrus = bpy.data.objects.new('pappyrus', me_plane_004)
ob_take_jak_pupava = bpy.data.objects.new('take jak pupava', me_plane_003)
ob_sralouch = bpy.data.objects.new('sralouch', me_plane_002)

# ---- transforms, parenting, visibility, modifiers, constraints
ob_plane.location = (0.01714, -0.4422, 4.194)
ob_plane.hide_viewport = True
ob_plane.lineart.crease_threshold = 0.0
ob_cube.location = (3.96, 0.1198, -0.01516)
ob_cube.rotation_euler = (0.0, -0.0, -1.571)
ob_cube.lineart.crease_threshold = 0.0
ob_flax.location = (-3.236, 0.04479, 0.007167)
ob_flax.rotation_euler = (0.0, -0.0, -1.571)
ob_flax.lineart.crease_threshold = 0.0
ob_pappyrus.location = (-1.141, 0.05941, 0.005386)
ob_pappyrus.rotation_euler = (0.0, -0.0, -1.571)
ob_pappyrus.lineart.crease_threshold = 0.0
ob_take_jak_pupava.location = (1.058, 0.02738, -0.003172)
ob_take_jak_pupava.rotation_euler = (0.0, -0.0, -1.571)
ob_take_jak_pupava.scale = (0.0701, 0.0701, 0.0701)
ob_take_jak_pupava.lineart.crease_threshold = 0.0
ob_sralouch.location = (2.442, 0.04485, 0.02279)
ob_sralouch.rotation_euler = (0.0, -0.0, -1.571)
ob_sralouch.scale = (0.3493, 0.3493, 0.3493)
ob_sralouch.lineart.crease_threshold = 0.0

# ---- collection membership
col_collection_1.objects.link(ob_plane)
col_collection_1.objects.link(ob_cube)
col_collection_1.objects.link(ob_flax)
col_collection_1.objects.link(ob_pappyrus)
col_collection_1.objects.link(ob_take_jak_pupava)
col_collection_1.objects.link(ob_sralouch)

# ---- scene / render settings (as saved in the file)
scene.frame_start = 1; scene.frame_end = 250; scene.frame_set(1)
scene.render.engine = 'BLENDER_EEVEE_NEXT'
scene.render.resolution_percentage = 50
scene.render.dither_intensity = 0.0
scene.cycles.use_denoising = False
scene.cycles.samples = 10
scene.cycles.sampling_pattern = 'TABULATED_SOBOL'
scene.cycles.light_sampling_threshold = 0.0
scene.cycles.use_adaptive_sampling = False
scene.cycles.use_light_tree = False
scene.cycles.blur_glossy = 0.0
scene.cycles.volume_bounces = 1
scene.cycles.pixel_filter_type = 'GAUSSIAN'
scene.cycles.sample_clamp_indirect = 0.0
scene.view_settings.view_transform = 'Standard'
bpy.context.view_layer.update()

# ---- added for rendering (the .blend has no active camera and no usable light): camera, sun
cam_auto = bpy.data.cameras.new('AutoCamera')
cam_auto.lens = 50.0
cam_auto.sensor_width = 36.0
cam_auto.clip_end = 1000.0
ob_auto_camera = bpy.data.objects.new('AutoCamera', cam_auto)
scene.collection.objects.link(ob_auto_camera)
ob_auto_camera.location = (14.9374, -17.9704, 13.2988)
ob_auto_camera.rotation_euler = (1.09748, -7.21219e-08, 0.694738)
scene.camera = ob_auto_camera
light_auto_sun = bpy.data.lights.new('AutoSun', 'SUN')
light_auto_sun.energy = 3.0
light_auto_sun.angle = 0.0523599
ob_auto_sun = bpy.data.objects.new('AutoSun', light_auto_sun)
scene.collection.objects.link(ob_auto_sun)
ob_auto_sun.rotation_euler = (0.872665, 0.174533, 0.523599)
bpy.context.view_layer.update()
